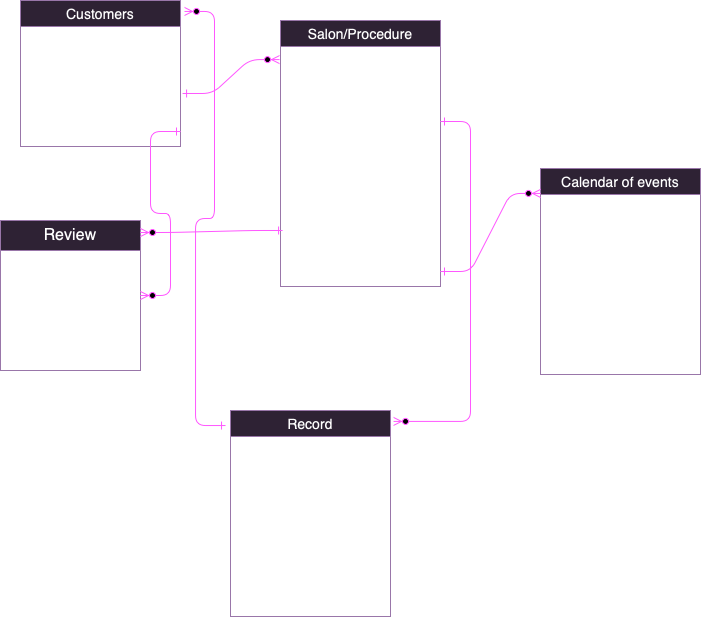

The diagram above was exported from draw.io. Its source (the exported page's mxGraphModel, read from the mxfile embedded in the PNG):
<mxGraphModel dx="984" dy="717" grid="1" gridSize="10" guides="1" tooltips="1" connect="1" arrows="1" fold="1" page="1" pageScale="1" pageWidth="850" pageHeight="1100" math="0" shadow="0" extFonts="Permanent Marker^https://fonts.googleapis.com/css?family=Permanent+Marker">
  <root>
    <mxCell id="0" />
    <mxCell id="1" parent="0" />
    <mxCell id="C-vyLk0tnHw3VtMMgP7b-1" value="" style="edgeStyle=entityRelationEdgeStyle;endArrow=ERzeroToMany;startArrow=ERone;endFill=1;startFill=0;exitX=1.013;exitY=0.233;exitDx=0;exitDy=0;exitPerimeter=0;entryX=-0.006;entryY=0.147;entryDx=0;entryDy=0;entryPerimeter=0;strokeColor=#FF33FF;" parent="1" source="h2aIoaDq90s2buSfVi1I-23" target="h2aIoaDq90s2buSfVi1I-1" edge="1">
      <mxGeometry width="100" height="100" relative="1" as="geometry">
        <mxPoint x="340" y="720" as="sourcePoint" />
        <mxPoint x="440" y="620" as="targetPoint" />
      </mxGeometry>
    </mxCell>
    <mxCell id="h2aIoaDq90s2buSfVi1I-1" value="Salon/Procedure" style="swimlane;fontStyle=0;childLayout=stackLayout;horizontal=1;startSize=26;horizontalStack=0;resizeParent=1;resizeParentMax=0;resizeLast=0;collapsible=1;marginBottom=0;align=center;fontSize=14;fillColor=#e1d5e7;strokeColor=#9673a6;" vertex="1" parent="1">
      <mxGeometry x="330" y="230" width="160" height="266" as="geometry" />
    </mxCell>
    <mxCell id="h2aIoaDq90s2buSfVi1I-2" value="id" style="text;strokeColor=none;fillColor=none;spacingLeft=4;spacingRight=4;overflow=hidden;rotatable=0;points=[[0,0.5],[1,0.5]];portConstraint=eastwest;fontSize=16;whiteSpace=wrap;html=1;" vertex="1" parent="h2aIoaDq90s2buSfVi1I-1">
      <mxGeometry y="26" width="160" height="30" as="geometry" />
    </mxCell>
    <mxCell id="h2aIoaDq90s2buSfVi1I-3" value="name" style="text;strokeColor=none;fillColor=none;spacingLeft=4;spacingRight=4;overflow=hidden;rotatable=0;points=[[0,0.5],[1,0.5]];portConstraint=eastwest;fontSize=16;whiteSpace=wrap;html=1;" vertex="1" parent="h2aIoaDq90s2buSfVi1I-1">
      <mxGeometry y="56" width="160" height="30" as="geometry" />
    </mxCell>
    <mxCell id="h2aIoaDq90s2buSfVi1I-4" value="record" style="text;strokeColor=none;fillColor=none;spacingLeft=4;spacingRight=4;overflow=hidden;rotatable=0;points=[[0,0.5],[1,0.5]];portConstraint=eastwest;fontSize=16;whiteSpace=wrap;html=1;" vertex="1" parent="h2aIoaDq90s2buSfVi1I-1">
      <mxGeometry y="86" width="160" height="30" as="geometry" />
    </mxCell>
    <mxCell id="h2aIoaDq90s2buSfVi1I-36" value="description" style="text;strokeColor=none;fillColor=none;spacingLeft=4;spacingRight=4;overflow=hidden;rotatable=0;points=[[0,0.5],[1,0.5]];portConstraint=eastwest;fontSize=16;whiteSpace=wrap;html=1;" vertex="1" parent="h2aIoaDq90s2buSfVi1I-1">
      <mxGeometry y="116" width="160" height="30" as="geometry" />
    </mxCell>
    <mxCell id="h2aIoaDq90s2buSfVi1I-37" value="price" style="text;strokeColor=none;fillColor=none;spacingLeft=4;spacingRight=4;overflow=hidden;rotatable=0;points=[[0,0.5],[1,0.5]];portConstraint=eastwest;fontSize=16;whiteSpace=wrap;html=1;" vertex="1" parent="h2aIoaDq90s2buSfVi1I-1">
      <mxGeometry y="146" width="160" height="30" as="geometry" />
    </mxCell>
    <mxCell id="h2aIoaDq90s2buSfVi1I-38" value="picture" style="text;strokeColor=none;fillColor=none;spacingLeft=4;spacingRight=4;overflow=hidden;rotatable=0;points=[[0,0.5],[1,0.5]];portConstraint=eastwest;fontSize=16;whiteSpace=wrap;html=1;" vertex="1" parent="h2aIoaDq90s2buSfVi1I-1">
      <mxGeometry y="176" width="160" height="30" as="geometry" />
    </mxCell>
    <mxCell id="h2aIoaDq90s2buSfVi1I-39" value="review" style="text;strokeColor=none;fillColor=none;spacingLeft=4;spacingRight=4;overflow=hidden;rotatable=0;points=[[0,0.5],[1,0.5]];portConstraint=eastwest;fontSize=16;whiteSpace=wrap;html=1;" vertex="1" parent="h2aIoaDq90s2buSfVi1I-1">
      <mxGeometry y="206" width="160" height="30" as="geometry" />
    </mxCell>
    <mxCell id="h2aIoaDq90s2buSfVi1I-41" value="calendar of events" style="text;strokeColor=none;fillColor=none;spacingLeft=4;spacingRight=4;overflow=hidden;rotatable=0;points=[[0,0.5],[1,0.5]];portConstraint=eastwest;fontSize=16;whiteSpace=wrap;html=1;" vertex="1" parent="h2aIoaDq90s2buSfVi1I-1">
      <mxGeometry y="236" width="160" height="30" as="geometry" />
    </mxCell>
    <mxCell id="h2aIoaDq90s2buSfVi1I-9" value="Record" style="swimlane;fontStyle=0;childLayout=stackLayout;horizontal=1;startSize=26;horizontalStack=0;resizeParent=1;resizeParentMax=0;resizeLast=0;collapsible=1;marginBottom=0;align=center;fontSize=14;fillColor=#e1d5e7;strokeColor=#9673a6;" vertex="1" parent="1">
      <mxGeometry x="280" y="620" width="160" height="206" as="geometry" />
    </mxCell>
    <mxCell id="h2aIoaDq90s2buSfVi1I-10" value="id" style="text;strokeColor=none;fillColor=none;spacingLeft=4;spacingRight=4;overflow=hidden;rotatable=0;points=[[0,0.5],[1,0.5]];portConstraint=eastwest;fontSize=16;whiteSpace=wrap;html=1;" vertex="1" parent="h2aIoaDq90s2buSfVi1I-9">
      <mxGeometry y="26" width="160" height="30" as="geometry" />
    </mxCell>
    <mxCell id="h2aIoaDq90s2buSfVi1I-11" value="state" style="text;strokeColor=none;fillColor=none;spacingLeft=4;spacingRight=4;overflow=hidden;rotatable=0;points=[[0,0.5],[1,0.5]];portConstraint=eastwest;fontSize=16;whiteSpace=wrap;html=1;" vertex="1" parent="h2aIoaDq90s2buSfVi1I-9">
      <mxGeometry y="56" width="160" height="30" as="geometry" />
    </mxCell>
    <mxCell id="h2aIoaDq90s2buSfVi1I-12" value="data_created" style="text;strokeColor=none;fillColor=none;spacingLeft=4;spacingRight=4;overflow=hidden;rotatable=0;points=[[0,0.5],[1,0.5]];portConstraint=eastwest;fontSize=16;whiteSpace=wrap;html=1;" vertex="1" parent="h2aIoaDq90s2buSfVi1I-9">
      <mxGeometry y="86" width="160" height="30" as="geometry" />
    </mxCell>
    <mxCell id="h2aIoaDq90s2buSfVi1I-25" value="total_price" style="text;strokeColor=none;fillColor=none;spacingLeft=4;spacingRight=4;overflow=hidden;rotatable=0;points=[[0,0.5],[1,0.5]];portConstraint=eastwest;fontSize=16;whiteSpace=wrap;html=1;" vertex="1" parent="h2aIoaDq90s2buSfVi1I-9">
      <mxGeometry y="116" width="160" height="30" as="geometry" />
    </mxCell>
    <mxCell id="h2aIoaDq90s2buSfVi1I-26" value="customer" style="text;strokeColor=none;fillColor=none;spacingLeft=4;spacingRight=4;overflow=hidden;rotatable=0;points=[[0,0.5],[1,0.5]];portConstraint=eastwest;fontSize=16;whiteSpace=wrap;html=1;" vertex="1" parent="h2aIoaDq90s2buSfVi1I-9">
      <mxGeometry y="146" width="160" height="30" as="geometry" />
    </mxCell>
    <mxCell id="h2aIoaDq90s2buSfVi1I-27" value="items" style="text;strokeColor=none;fillColor=none;spacingLeft=4;spacingRight=4;overflow=hidden;rotatable=0;points=[[0,0.5],[1,0.5]];portConstraint=eastwest;fontSize=16;whiteSpace=wrap;html=1;" vertex="1" parent="h2aIoaDq90s2buSfVi1I-9">
      <mxGeometry y="176" width="160" height="30" as="geometry" />
    </mxCell>
    <mxCell id="h2aIoaDq90s2buSfVi1I-13" value="Customers" style="swimlane;fontStyle=0;childLayout=stackLayout;horizontal=1;startSize=26;horizontalStack=0;resizeParent=1;resizeParentMax=0;resizeLast=0;collapsible=1;marginBottom=0;align=center;fontSize=14;fillColor=#e1d5e7;strokeColor=#9673a6;" vertex="1" parent="1">
      <mxGeometry x="70" y="210" width="160" height="146" as="geometry" />
    </mxCell>
    <mxCell id="h2aIoaDq90s2buSfVi1I-14" value="name" style="text;spacingLeft=4;spacingRight=4;overflow=hidden;rotatable=0;points=[[0,0.5],[1,0.5]];portConstraint=eastwest;fontSize=16;whiteSpace=wrap;html=1;" vertex="1" parent="h2aIoaDq90s2buSfVi1I-13">
      <mxGeometry y="26" width="160" height="30" as="geometry" />
    </mxCell>
    <mxCell id="h2aIoaDq90s2buSfVi1I-15" value="phone" style="text;strokeColor=none;fillColor=none;spacingLeft=4;spacingRight=4;overflow=hidden;rotatable=0;points=[[0,0.5],[1,0.5]];portConstraint=eastwest;fontSize=16;whiteSpace=wrap;html=1;" vertex="1" parent="h2aIoaDq90s2buSfVi1I-13">
      <mxGeometry y="56" width="160" height="30" as="geometry" />
    </mxCell>
    <mxCell id="h2aIoaDq90s2buSfVi1I-23" value="salon/procedure" style="text;strokeColor=none;fillColor=none;spacingLeft=4;spacingRight=4;overflow=hidden;rotatable=0;points=[[0,0.5],[1,0.5]];portConstraint=eastwest;fontSize=16;whiteSpace=wrap;html=1;" vertex="1" parent="h2aIoaDq90s2buSfVi1I-13">
      <mxGeometry y="86" width="160" height="30" as="geometry" />
    </mxCell>
    <mxCell id="h2aIoaDq90s2buSfVi1I-24" value="review" style="text;strokeColor=none;fillColor=none;spacingLeft=4;spacingRight=4;overflow=hidden;rotatable=0;points=[[0,0.5],[1,0.5]];portConstraint=eastwest;fontSize=16;whiteSpace=wrap;html=1;" vertex="1" parent="h2aIoaDq90s2buSfVi1I-13">
      <mxGeometry y="116" width="160" height="30" as="geometry" />
    </mxCell>
    <mxCell id="h2aIoaDq90s2buSfVi1I-17" value="Calendar of events" style="swimlane;fontStyle=0;childLayout=stackLayout;horizontal=1;startSize=26;horizontalStack=0;resizeParent=1;resizeParentMax=0;resizeLast=0;collapsible=1;marginBottom=0;align=center;fontSize=14;fillColor=#e1d5e7;strokeColor=#9673a6;" vertex="1" parent="1">
      <mxGeometry x="590" y="378" width="160" height="206" as="geometry" />
    </mxCell>
    <mxCell id="h2aIoaDq90s2buSfVi1I-18" value="id" style="text;strokeColor=none;fillColor=none;spacingLeft=4;spacingRight=4;overflow=hidden;rotatable=0;points=[[0,0.5],[1,0.5]];portConstraint=eastwest;fontSize=16;whiteSpace=wrap;html=1;" vertex="1" parent="h2aIoaDq90s2buSfVi1I-17">
      <mxGeometry y="26" width="160" height="30" as="geometry" />
    </mxCell>
    <mxCell id="h2aIoaDq90s2buSfVi1I-19" value="name" style="text;strokeColor=none;fillColor=none;spacingLeft=4;spacingRight=4;overflow=hidden;rotatable=0;points=[[0,0.5],[1,0.5]];portConstraint=eastwest;fontSize=16;whiteSpace=wrap;html=1;" vertex="1" parent="h2aIoaDq90s2buSfVi1I-17">
      <mxGeometry y="56" width="160" height="30" as="geometry" />
    </mxCell>
    <mxCell id="h2aIoaDq90s2buSfVi1I-20" value="description" style="text;strokeColor=none;fillColor=none;spacingLeft=4;spacingRight=4;overflow=hidden;rotatable=0;points=[[0,0.5],[1,0.5]];portConstraint=eastwest;fontSize=16;whiteSpace=wrap;html=1;" vertex="1" parent="h2aIoaDq90s2buSfVi1I-17">
      <mxGeometry y="86" width="160" height="30" as="geometry" />
    </mxCell>
    <mxCell id="h2aIoaDq90s2buSfVi1I-42" value="date_of_the_event" style="text;strokeColor=none;fillColor=none;spacingLeft=4;spacingRight=4;overflow=hidden;rotatable=0;points=[[0,0.5],[1,0.5]];portConstraint=eastwest;fontSize=16;whiteSpace=wrap;html=1;" vertex="1" parent="h2aIoaDq90s2buSfVi1I-17">
      <mxGeometry y="116" width="160" height="30" as="geometry" />
    </mxCell>
    <mxCell id="h2aIoaDq90s2buSfVi1I-43" value="price/discounts" style="text;strokeColor=none;fillColor=none;spacingLeft=4;spacingRight=4;overflow=hidden;rotatable=0;points=[[0,0.5],[1,0.5]];portConstraint=eastwest;fontSize=16;whiteSpace=wrap;html=1;" vertex="1" parent="h2aIoaDq90s2buSfVi1I-17">
      <mxGeometry y="146" width="160" height="30" as="geometry" />
    </mxCell>
    <mxCell id="h2aIoaDq90s2buSfVi1I-44" value="event_end_date" style="text;strokeColor=none;fillColor=none;spacingLeft=4;spacingRight=4;overflow=hidden;rotatable=0;points=[[0,0.5],[1,0.5]];portConstraint=eastwest;fontSize=16;whiteSpace=wrap;html=1;" vertex="1" parent="h2aIoaDq90s2buSfVi1I-17">
      <mxGeometry y="176" width="160" height="30" as="geometry" />
    </mxCell>
    <mxCell id="h2aIoaDq90s2buSfVi1I-28" value="" style="edgeStyle=entityRelationEdgeStyle;endArrow=ERzeroToMany;startArrow=ERone;endFill=1;startFill=0;entryX=1.019;entryY=0.053;entryDx=0;entryDy=0;entryPerimeter=0;strokeColor=#FF33FF;" edge="1" parent="1" source="h2aIoaDq90s2buSfVi1I-4" target="h2aIoaDq90s2buSfVi1I-9">
      <mxGeometry width="100" height="100" relative="1" as="geometry">
        <mxPoint x="141" y="452" as="sourcePoint" />
        <mxPoint x="279" y="450" as="targetPoint" />
      </mxGeometry>
    </mxCell>
    <mxCell id="h2aIoaDq90s2buSfVi1I-29" value="Review" style="swimlane;fontStyle=0;childLayout=stackLayout;horizontal=1;startSize=30;horizontalStack=0;resizeParent=1;resizeParentMax=0;resizeLast=0;collapsible=1;marginBottom=0;whiteSpace=wrap;html=1;fontSize=16;fillColor=#e1d5e7;strokeColor=#9673a6;" vertex="1" parent="1">
      <mxGeometry x="50" y="430" width="140" height="150" as="geometry" />
    </mxCell>
    <mxCell id="h2aIoaDq90s2buSfVi1I-30" value="id" style="text;strokeColor=none;fillColor=none;align=left;verticalAlign=middle;spacingLeft=4;spacingRight=4;overflow=hidden;points=[[0,0.5],[1,0.5]];portConstraint=eastwest;rotatable=0;whiteSpace=wrap;html=1;fontSize=16;" vertex="1" parent="h2aIoaDq90s2buSfVi1I-29">
      <mxGeometry y="30" width="140" height="30" as="geometry" />
    </mxCell>
    <mxCell id="h2aIoaDq90s2buSfVi1I-31" value="grade" style="text;strokeColor=none;fillColor=none;align=left;verticalAlign=middle;spacingLeft=4;spacingRight=4;overflow=hidden;points=[[0,0.5],[1,0.5]];portConstraint=eastwest;rotatable=0;whiteSpace=wrap;html=1;fontSize=16;" vertex="1" parent="h2aIoaDq90s2buSfVi1I-29">
      <mxGeometry y="60" width="140" height="30" as="geometry" />
    </mxCell>
    <mxCell id="h2aIoaDq90s2buSfVi1I-32" value="description" style="text;strokeColor=none;fillColor=none;align=left;verticalAlign=middle;spacingLeft=4;spacingRight=4;overflow=hidden;points=[[0,0.5],[1,0.5]];portConstraint=eastwest;rotatable=0;whiteSpace=wrap;html=1;fontSize=16;" vertex="1" parent="h2aIoaDq90s2buSfVi1I-29">
      <mxGeometry y="90" width="140" height="30" as="geometry" />
    </mxCell>
    <mxCell id="h2aIoaDq90s2buSfVi1I-34" value="data_created" style="text;strokeColor=none;fillColor=none;align=left;verticalAlign=middle;spacingLeft=4;spacingRight=4;overflow=hidden;points=[[0,0.5],[1,0.5]];portConstraint=eastwest;rotatable=0;whiteSpace=wrap;html=1;fontSize=16;" vertex="1" parent="h2aIoaDq90s2buSfVi1I-29">
      <mxGeometry y="120" width="140" height="30" as="geometry" />
    </mxCell>
    <mxCell id="h2aIoaDq90s2buSfVi1I-33" value="" style="edgeStyle=entityRelationEdgeStyle;endArrow=ERzeroToMany;startArrow=ERone;endFill=1;startFill=0;exitX=1;exitY=0.5;exitDx=0;exitDy=0;strokeColor=#FF33FF;" edge="1" parent="1" source="h2aIoaDq90s2buSfVi1I-24" target="h2aIoaDq90s2buSfVi1I-29">
      <mxGeometry width="100" height="100" relative="1" as="geometry">
        <mxPoint x="220" y="350" as="sourcePoint" />
        <mxPoint x="279" y="327" as="targetPoint" />
      </mxGeometry>
    </mxCell>
    <mxCell id="h2aIoaDq90s2buSfVi1I-35" value="" style="edgeStyle=entityRelationEdgeStyle;endArrow=ERzeroToMany;startArrow=ERone;endFill=1;startFill=0;exitX=1;exitY=0.5;exitDx=0;exitDy=0;entryX=0;entryY=0.121;entryDx=0;entryDy=0;entryPerimeter=0;strokeColor=#FF33FF;" edge="1" parent="1" source="h2aIoaDq90s2buSfVi1I-41" target="h2aIoaDq90s2buSfVi1I-17">
      <mxGeometry width="100" height="100" relative="1" as="geometry">
        <mxPoint x="449" y="285" as="sourcePoint" />
        <mxPoint x="533" y="322" as="targetPoint" />
      </mxGeometry>
    </mxCell>
    <mxCell id="h2aIoaDq90s2buSfVi1I-40" value="" style="edgeStyle=entityRelationEdgeStyle;endArrow=ERzeroToMany;startArrow=ERone;endFill=1;startFill=0;exitX=0.013;exitY=0.133;exitDx=0;exitDy=0;entryX=1;entryY=0.08;entryDx=0;entryDy=0;entryPerimeter=0;exitPerimeter=0;strokeColor=#FF33FF;" edge="1" parent="1" source="h2aIoaDq90s2buSfVi1I-39" target="h2aIoaDq90s2buSfVi1I-29">
      <mxGeometry width="100" height="100" relative="1" as="geometry">
        <mxPoint x="70" y="365" as="sourcePoint" />
        <mxPoint x="190" y="495" as="targetPoint" />
      </mxGeometry>
    </mxCell>
    <mxCell id="h2aIoaDq90s2buSfVi1I-45" value="" style="edgeStyle=entityRelationEdgeStyle;endArrow=ERzeroToMany;startArrow=ERone;endFill=1;startFill=0;exitX=-0.031;exitY=0.073;exitDx=0;exitDy=0;exitPerimeter=0;entryX=1.025;entryY=0.075;entryDx=0;entryDy=0;entryPerimeter=0;strokeColor=#FF33FF;" edge="1" parent="1" source="h2aIoaDq90s2buSfVi1I-9" target="h2aIoaDq90s2buSfVi1I-13">
      <mxGeometry width="100" height="100" relative="1" as="geometry">
        <mxPoint x="290" y="491" as="sourcePoint" />
        <mxPoint x="210" y="670" as="targetPoint" />
      </mxGeometry>
    </mxCell>
  </root>
</mxGraphModel>